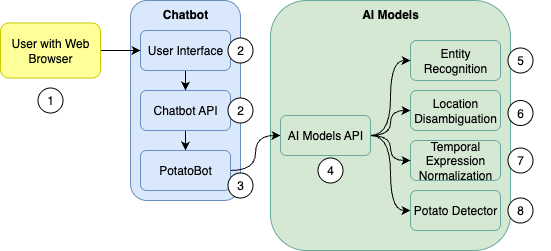

The diagram above was exported from draw.io. Its source (the exported page's mxGraphModel, read from the mxfile embedded in the PNG):
<mxGraphModel dx="1426" dy="677" grid="1" gridSize="10" guides="1" tooltips="1" connect="1" arrows="1" fold="1" page="1" pageScale="1" pageWidth="827" pageHeight="1169" math="0" shadow="0">
  <root>
    <mxCell id="0" />
    <mxCell id="1" parent="0" />
    <mxCell id="yWR0bgYRObu03UxQrqhc-38" value="" style="ellipse;whiteSpace=wrap;html=1;" vertex="1" parent="1">
      <mxGeometry x="47.5" y="107.5" width="25" height="25" as="geometry" />
    </mxCell>
    <mxCell id="yWR0bgYRObu03UxQrqhc-20" value="AI Models" style="rounded=1;whiteSpace=wrap;html=1;fillColor=#D5E8D4;strokeColor=#67AB9F;verticalAlign=top;fontStyle=1" vertex="1" parent="1">
      <mxGeometry x="280" y="20" width="240" height="250" as="geometry" />
    </mxCell>
    <mxCell id="yWR0bgYRObu03UxQrqhc-2" value="Chatbot" style="rounded=1;whiteSpace=wrap;html=1;fillColor=#dae8fc;strokeColor=#6c8ebf;verticalAlign=top;fontStyle=1" vertex="1" parent="1">
      <mxGeometry x="140" y="20" width="110" height="200" as="geometry" />
    </mxCell>
    <mxCell id="yWR0bgYRObu03UxQrqhc-29" style="edgeStyle=orthogonalEdgeStyle;rounded=0;orthogonalLoop=1;jettySize=auto;html=1;exitX=0.5;exitY=1;exitDx=0;exitDy=0;entryX=0.5;entryY=0;entryDx=0;entryDy=0;" edge="1" parent="1" source="yWR0bgYRObu03UxQrqhc-5" target="yWR0bgYRObu03UxQrqhc-9">
      <mxGeometry relative="1" as="geometry" />
    </mxCell>
    <mxCell id="yWR0bgYRObu03UxQrqhc-5" value="Chatbot API" style="rounded=1;whiteSpace=wrap;html=1;fillColor=#dae8fc;strokeColor=#6c8ebf;" vertex="1" parent="1">
      <mxGeometry x="150" y="110" width="90" height="40" as="geometry" />
    </mxCell>
    <mxCell id="yWR0bgYRObu03UxQrqhc-32" style="edgeStyle=orthogonalEdgeStyle;rounded=0;orthogonalLoop=1;jettySize=auto;html=1;exitX=1;exitY=0.5;exitDx=0;exitDy=0;entryX=0;entryY=0.5;entryDx=0;entryDy=0;curved=1;" edge="1" parent="1" source="yWR0bgYRObu03UxQrqhc-9" target="yWR0bgYRObu03UxQrqhc-23">
      <mxGeometry relative="1" as="geometry" />
    </mxCell>
    <mxCell id="yWR0bgYRObu03UxQrqhc-9" value="PotatoBot" style="rounded=1;whiteSpace=wrap;html=1;fillColor=#dae8fc;strokeColor=#6c8ebf;" vertex="1" parent="1">
      <mxGeometry x="150" y="170" width="90" height="40" as="geometry" />
    </mxCell>
    <mxCell id="yWR0bgYRObu03UxQrqhc-28" style="edgeStyle=orthogonalEdgeStyle;rounded=0;orthogonalLoop=1;jettySize=auto;html=1;exitX=0.5;exitY=1;exitDx=0;exitDy=0;entryX=0.5;entryY=0;entryDx=0;entryDy=0;" edge="1" parent="1" source="yWR0bgYRObu03UxQrqhc-16" target="yWR0bgYRObu03UxQrqhc-5">
      <mxGeometry relative="1" as="geometry" />
    </mxCell>
    <mxCell id="yWR0bgYRObu03UxQrqhc-16" value="User Interface" style="rounded=1;whiteSpace=wrap;html=1;fillColor=#dae8fc;strokeColor=#6c8ebf;" vertex="1" parent="1">
      <mxGeometry x="150" y="50" width="90" height="40" as="geometry" />
    </mxCell>
    <mxCell id="yWR0bgYRObu03UxQrqhc-25" style="edgeStyle=orthogonalEdgeStyle;rounded=0;orthogonalLoop=1;jettySize=auto;html=1;exitX=1;exitY=0.5;exitDx=0;exitDy=0;entryX=0;entryY=0.5;entryDx=0;entryDy=0;" edge="1" parent="1" source="yWR0bgYRObu03UxQrqhc-19" target="yWR0bgYRObu03UxQrqhc-16">
      <mxGeometry relative="1" as="geometry" />
    </mxCell>
    <mxCell id="yWR0bgYRObu03UxQrqhc-19" value="User with Web Browser" style="rounded=1;whiteSpace=wrap;html=1;fillColor=#FFFF99;strokeColor=#CCCC00;" vertex="1" parent="1">
      <mxGeometry x="10" y="42.5" width="100" height="55" as="geometry" />
    </mxCell>
    <mxCell id="yWR0bgYRObu03UxQrqhc-21" value="Entity Recognition" style="rounded=1;whiteSpace=wrap;html=1;fillColor=#D5E8D4;strokeColor=#67AB9F;" vertex="1" parent="1">
      <mxGeometry x="420" y="60" width="90" height="40" as="geometry" />
    </mxCell>
    <mxCell id="yWR0bgYRObu03UxQrqhc-22" value="Temporal Expression Normalization" style="rounded=1;whiteSpace=wrap;html=1;fillColor=#D5E8D4;strokeColor=#67AB9F;" vertex="1" parent="1">
      <mxGeometry x="420" y="160" width="90" height="40" as="geometry" />
    </mxCell>
    <mxCell id="yWR0bgYRObu03UxQrqhc-31" style="edgeStyle=orthogonalEdgeStyle;rounded=0;orthogonalLoop=1;jettySize=auto;html=1;exitX=1;exitY=0.5;exitDx=0;exitDy=0;entryX=0;entryY=0.5;entryDx=0;entryDy=0;curved=1;fillColor=#D5E8D4;strokeColor=#000000;" edge="1" parent="1" source="yWR0bgYRObu03UxQrqhc-23" target="yWR0bgYRObu03UxQrqhc-21">
      <mxGeometry relative="1" as="geometry" />
    </mxCell>
    <mxCell id="yWR0bgYRObu03UxQrqhc-33" style="edgeStyle=orthogonalEdgeStyle;rounded=0;orthogonalLoop=1;jettySize=auto;html=1;exitX=1;exitY=0.5;exitDx=0;exitDy=0;entryX=0;entryY=0.5;entryDx=0;entryDy=0;curved=1;fillColor=#D5E8D4;strokeColor=#000000;" edge="1" parent="1" source="yWR0bgYRObu03UxQrqhc-23" target="yWR0bgYRObu03UxQrqhc-24">
      <mxGeometry relative="1" as="geometry" />
    </mxCell>
    <mxCell id="yWR0bgYRObu03UxQrqhc-34" style="edgeStyle=orthogonalEdgeStyle;rounded=0;orthogonalLoop=1;jettySize=auto;html=1;exitX=1;exitY=0.5;exitDx=0;exitDy=0;entryX=0;entryY=0.5;entryDx=0;entryDy=0;curved=1;fillColor=#D5E8D4;strokeColor=#000000;" edge="1" parent="1" source="yWR0bgYRObu03UxQrqhc-23" target="yWR0bgYRObu03UxQrqhc-22">
      <mxGeometry relative="1" as="geometry" />
    </mxCell>
    <mxCell id="yWR0bgYRObu03UxQrqhc-36" style="edgeStyle=orthogonalEdgeStyle;rounded=0;orthogonalLoop=1;jettySize=auto;html=1;exitX=1;exitY=0.5;exitDx=0;exitDy=0;entryX=0;entryY=0.5;entryDx=0;entryDy=0;curved=1;fillColor=#D5E8D4;strokeColor=#000000;" edge="1" parent="1" source="yWR0bgYRObu03UxQrqhc-23" target="yWR0bgYRObu03UxQrqhc-35">
      <mxGeometry relative="1" as="geometry" />
    </mxCell>
    <mxCell id="yWR0bgYRObu03UxQrqhc-23" value="AI Models API" style="rounded=1;whiteSpace=wrap;html=1;fillColor=#D5E8D4;strokeColor=#67AB9F;" vertex="1" parent="1">
      <mxGeometry x="290" y="135" width="90" height="40" as="geometry" />
    </mxCell>
    <mxCell id="yWR0bgYRObu03UxQrqhc-24" value="Location Disambiguation" style="rounded=1;whiteSpace=wrap;html=1;fillColor=#D5E8D4;strokeColor=#67AB9F;" vertex="1" parent="1">
      <mxGeometry x="420" y="110" width="90" height="40" as="geometry" />
    </mxCell>
    <mxCell id="yWR0bgYRObu03UxQrqhc-35" value="Potato Detector" style="rounded=1;whiteSpace=wrap;html=1;fillColor=#D5E8D4;strokeColor=#67AB9F;" vertex="1" parent="1">
      <mxGeometry x="420" y="210" width="90" height="40" as="geometry" />
    </mxCell>
    <mxCell id="yWR0bgYRObu03UxQrqhc-37" value="1" style="text;html=1;align=center;verticalAlign=middle;whiteSpace=wrap;rounded=0;strokeColor=none;shadow=0;" vertex="1" parent="1">
      <mxGeometry x="30" y="105" width="60" height="30" as="geometry" />
    </mxCell>
    <mxCell id="yWR0bgYRObu03UxQrqhc-39" value="" style="ellipse;whiteSpace=wrap;html=1;" vertex="1" parent="1">
      <mxGeometry x="237.5" y="57.5" width="25" height="25" as="geometry" />
    </mxCell>
    <mxCell id="yWR0bgYRObu03UxQrqhc-40" value="2" style="text;html=1;align=center;verticalAlign=middle;whiteSpace=wrap;rounded=0;strokeColor=none;shadow=0;" vertex="1" parent="1">
      <mxGeometry x="220" y="55" width="60" height="30" as="geometry" />
    </mxCell>
    <mxCell id="yWR0bgYRObu03UxQrqhc-41" value="" style="ellipse;whiteSpace=wrap;html=1;" vertex="1" parent="1">
      <mxGeometry x="237.5" y="117.5" width="25" height="25" as="geometry" />
    </mxCell>
    <mxCell id="yWR0bgYRObu03UxQrqhc-42" value="2" style="text;html=1;align=center;verticalAlign=middle;whiteSpace=wrap;rounded=0;strokeColor=none;shadow=0;" vertex="1" parent="1">
      <mxGeometry x="220" y="115" width="60" height="30" as="geometry" />
    </mxCell>
    <mxCell id="yWR0bgYRObu03UxQrqhc-43" value="" style="ellipse;whiteSpace=wrap;html=1;" vertex="1" parent="1">
      <mxGeometry x="237.5" y="192.5" width="25" height="25" as="geometry" />
    </mxCell>
    <mxCell id="yWR0bgYRObu03UxQrqhc-44" value="3" style="text;html=1;align=center;verticalAlign=middle;whiteSpace=wrap;rounded=0;strokeColor=none;shadow=0;" vertex="1" parent="1">
      <mxGeometry x="220" y="190" width="60" height="30" as="geometry" />
    </mxCell>
    <mxCell id="yWR0bgYRObu03UxQrqhc-45" value="" style="ellipse;whiteSpace=wrap;html=1;" vertex="1" parent="1">
      <mxGeometry x="327.5" y="177.5" width="25" height="25" as="geometry" />
    </mxCell>
    <mxCell id="yWR0bgYRObu03UxQrqhc-46" value="4" style="text;html=1;align=center;verticalAlign=middle;whiteSpace=wrap;rounded=0;strokeColor=none;shadow=0;" vertex="1" parent="1">
      <mxGeometry x="310" y="175" width="60" height="30" as="geometry" />
    </mxCell>
    <mxCell id="yWR0bgYRObu03UxQrqhc-47" value="" style="ellipse;whiteSpace=wrap;html=1;" vertex="1" parent="1">
      <mxGeometry x="517.5" y="67.5" width="25" height="25" as="geometry" />
    </mxCell>
    <mxCell id="yWR0bgYRObu03UxQrqhc-48" value="5" style="text;html=1;align=center;verticalAlign=middle;whiteSpace=wrap;rounded=0;strokeColor=none;shadow=0;" vertex="1" parent="1">
      <mxGeometry x="500" y="65" width="60" height="30" as="geometry" />
    </mxCell>
    <mxCell id="yWR0bgYRObu03UxQrqhc-49" value="" style="ellipse;whiteSpace=wrap;html=1;" vertex="1" parent="1">
      <mxGeometry x="517.5" y="120" width="25" height="25" as="geometry" />
    </mxCell>
    <mxCell id="yWR0bgYRObu03UxQrqhc-50" value="6" style="text;html=1;align=center;verticalAlign=middle;whiteSpace=wrap;rounded=0;strokeColor=none;shadow=0;" vertex="1" parent="1">
      <mxGeometry x="500" y="117.5" width="60" height="30" as="geometry" />
    </mxCell>
    <mxCell id="yWR0bgYRObu03UxQrqhc-51" value="" style="ellipse;whiteSpace=wrap;html=1;" vertex="1" parent="1">
      <mxGeometry x="517.5" y="167.5" width="25" height="25" as="geometry" />
    </mxCell>
    <mxCell id="yWR0bgYRObu03UxQrqhc-52" value="7" style="text;html=1;align=center;verticalAlign=middle;whiteSpace=wrap;rounded=0;strokeColor=none;shadow=0;" vertex="1" parent="1">
      <mxGeometry x="500" y="165" width="60" height="30" as="geometry" />
    </mxCell>
    <mxCell id="yWR0bgYRObu03UxQrqhc-53" value="" style="ellipse;whiteSpace=wrap;html=1;" vertex="1" parent="1">
      <mxGeometry x="517.5" y="217.5" width="25" height="25" as="geometry" />
    </mxCell>
    <mxCell id="yWR0bgYRObu03UxQrqhc-54" value="8" style="text;html=1;align=center;verticalAlign=middle;whiteSpace=wrap;rounded=0;strokeColor=none;shadow=0;" vertex="1" parent="1">
      <mxGeometry x="500" y="215" width="60" height="30" as="geometry" />
    </mxCell>
  </root>
</mxGraphModel>